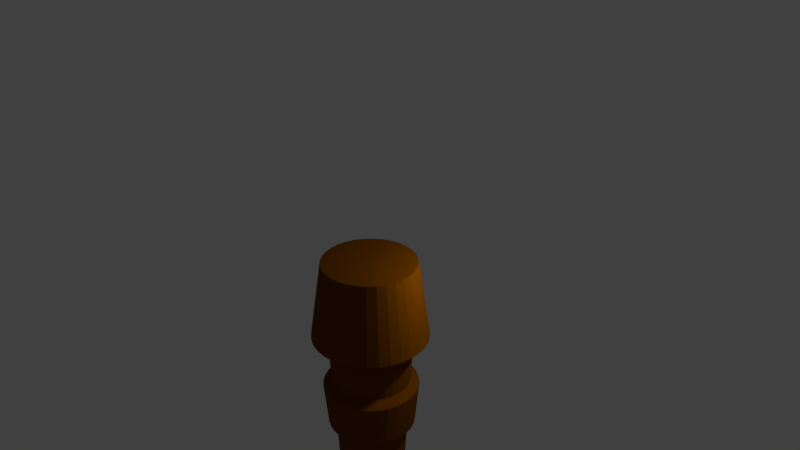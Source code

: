 # Source: torch_1.blend  (saved by Blender 2.79.0; exported with 4.5.12 LTS)
import bpy
from mathutils import Matrix  # noqa: F401  (used for matrix-valued properties, if any)

bpy.ops.wm.read_factory_settings(use_empty=True)
scene = bpy.context.scene
scene.name = 'Scene'

# ---- collections
col_collection_1 = bpy.data.collections.new('Collection 1'); scene.collection.children.link(col_collection_1)

# ---- materials (node trees are filled in below, after node groups)
mat_material_001 = bpy.data.materials.new('Material.001')
mat_material_001.alpha_threshold = 0.0
mat_material_001.diffuse_color = (0.1626, 0.04772, 0.0, 1.0)
mat_material_001.roughness = 0.5

# ---- material node trees

# ---- world
world_world = bpy.data.worlds.new('World'); scene.world = world_world
world_world.color = (0.05088, 0.05088, 0.05088)
world_world.use_sun_shadow = False
world_world.sun_shadow_jitter_overblur = 0.0
world_world.cycles.sampling_method = 'MANUAL'

# ---- cameras
cam_camera = bpy.data.cameras.new('Camera')
cam_camera.clip_end = 100.0
cam_camera.lens = 35.0
cam_camera.sensor_width = 32.0
cam_camera.sensor_height = 18.0
cam_camera.ortho_scale = 7.314
cam_camera.dof.focus_distance = 0.0

# ---- lights
light_lamp = bpy.data.lights.new('Lamp', 'POINT')
light_lamp.transmission_factor = 0.0
light_lamp.cutoff_distance = 30.0
light_lamp.energy = 100.0
light_lamp.shadow_buffer_clip_start = 1.001
light_lamp.shadow_soft_size = 0.1
light_lamp.shadow_maximum_resolution = 0.006
light_lamp.use_absolute_resolution = True

# ---- meshes
me_cylinder = bpy.data.meshes.new('Cylinder')
me_cylinder.from_pydata([(6.647e-08, 0.4013, -1.0), (0.0, 1.0, 9.31), (0.07829, 0.3936, -1.0), (0.1951, 0.9808, 9.31), (0.1536, 0.3707, -1.0), (0.3827, 0.9239, 9.31), (0.2229, 0.3337, -1.0), (0.5556, 0.8315, 9.31), (0.2838, 0.2838, -1.0), (0.7071, 0.7071, 9.31), (0.3337, 0.2229, -1.0), (0.8315, 0.5556, 9.31), (0.3707, 0.1536, -1.0), (0.9239, 0.3827, 9.31), (0.3936, 0.07829, -1.0), (0.9808, 0.1951, 9.31), (0.4013, 2.071e-07, -1.0), (1.0, 7.55e-08, 9.31), (0.3936, -0.07829, -1.0), (0.9808, -0.1951, 9.31), (0.3707, -0.1536, -1.0), (0.9239, -0.3827, 9.31), (0.3337, -0.2229, -1.0), (0.8315, -0.5556, 9.31), (0.2838, -0.2838, -1.0), (0.7071, -0.7071, 9.31), (0.2229, -0.3337, -1.0), (0.5556, -0.8315, 9.31), (0.1536, -0.3707, -1.0), (0.3827, -0.9239, 9.31), (0.07829, -0.3936, -1.0), (0.1951, -0.9808, 9.31), (-6.429e-08, -0.4013, -1.0), (-3.258e-07, -1.0, 9.31), (-0.07829, -0.3936, -1.0), (-0.1951, -0.9808, 9.31), (-0.1536, -0.3707, -1.0), (-0.3827, -0.9239, 9.31), (-0.2229, -0.3337, -1.0), (-0.5556, -0.8315, 9.31), (-0.2838, -0.2838, -1.0), (-0.7071, -0.7071, 9.31), (-0.3337, -0.2229, -1.0), (-0.8315, -0.5556, 9.31), (-0.3707, -0.1536, -1.0), (-0.9239, -0.3827, 9.31), (-0.3936, -0.07829, -1.0), (-0.9808, -0.1951, 9.31), (-0.4013, 5.643e-07, -1.0), (-1.0, 9.656e-07, 9.31), (-0.3936, 0.07829, -1.0), (-0.9808, 0.1951, 9.31), (-0.3707, 0.1536, -1.0), (-0.9239, 0.3827, 9.31), (-0.3337, 0.2229, -1.0), (-0.8315, 0.5556, 9.31), (-0.2838, 0.2838, -1.0), (-0.7071, 0.7071, 9.31), (-0.2229, 0.3337, -1.0), (-0.5556, 0.8315, 9.31), (-0.1536, 0.3707, -1.0), (-0.3827, 0.9239, 9.31), (-0.07829, 0.3936, -1.0), (-0.1951, 0.9808, 9.31), (0.1951, 0.9808, 9.31), (0.0, 1.0, 9.31), (0.3827, 0.9239, 9.31), (0.5556, 0.8315, 9.31), (0.7071, 0.7071, 9.31), (0.8315, 0.5556, 9.31), (0.9239, 0.3827, 9.31), (0.9808, 0.1951, 9.31), (1.0, 7.55e-08, 9.31), (0.9808, -0.1951, 9.31), (0.9239, -0.3827, 9.31), (0.8315, -0.5556, 9.31), (0.7071, -0.7071, 9.31), (0.5556, -0.8315, 9.31), (0.3827, -0.9239, 9.31), (0.1951, -0.9808, 9.31), (-3.258e-07, -1.0, 9.31), (-0.1951, -0.9808, 9.31), (-0.3827, -0.9239, 9.31), (-0.5556, -0.8315, 9.31), (-0.7071, -0.7071, 9.31), (-0.8315, -0.5556, 9.31), (-0.9239, -0.3827, 9.31), (-0.9808, -0.1951, 9.31), (-1.0, 9.656e-07, 9.31), (-0.9808, 0.1951, 9.31), (-0.9239, 0.3827, 9.31), (-0.8315, 0.5556, 9.31), (-0.7071, 0.7071, 9.31), (-0.5556, 0.8315, 9.31), (-0.3827, 0.9239, 9.31), (-0.1951, 0.9808, 9.31), (0.2678, 1.346, 9.403), (-7.499e-08, 1.373, 9.403), (0.5253, 1.268, 9.403), (0.7626, 1.141, 9.403), (0.9706, 0.9706, 9.403), (1.141, 0.7626, 9.403), (1.268, 0.5253, 9.403), (1.346, 0.2678, 9.403), (1.373, -2.572e-09, 9.403), (1.346, -0.2678, 9.403), (1.268, -0.5253, 9.403), (1.141, -0.7626, 9.403), (0.9706, -0.9706, 9.403), (0.7626, -1.141, 9.403), (0.5253, -1.268, 9.403), (0.2678, -1.346, 9.403), (-5.223e-07, -1.373, 9.403), (-0.2678, -1.346, 9.403), (-0.5253, -1.268, 9.403), (-0.7626, -1.141, 9.403), (-0.9706, -0.9706, 9.403), (-1.141, -0.7626, 9.403), (-1.268, -0.5253, 9.403), (-1.346, -0.2678, 9.403), (-1.373, 1.219e-06, 9.403), (-1.346, 0.2678, 9.403), (-1.268, 0.5253, 9.403), (-1.141, 0.7626, 9.403), (-0.9706, 0.9706, 9.403), (-0.7626, 1.141, 9.403), (-0.5253, 1.268, 9.403), (-0.2678, 1.346, 9.403), (0.2146, 1.079, 11.28), (-5.172e-07, 1.1, 11.28), (0.4209, 1.016, 11.28), (0.611, 0.9145, 11.28), (0.7777, 0.7777, 11.28), (0.9145, 0.611, 11.28), (1.016, 0.4209, 11.28), (1.079, 0.2146, 11.28), (1.1, 5.947e-08, 11.28), (1.079, -0.2146, 11.28), (1.016, -0.4209, 11.28), (0.9145, -0.611, 11.28), (0.7777, -0.7777, 11.28), (0.611, -0.9145, 11.28), (0.4209, -1.016, 11.28), (0.2146, -1.079, 11.28), (-8.756e-07, -1.1, 11.28), (-0.2146, -1.079, 11.28), (-0.4209, -1.016, 11.28), (-0.611, -0.9145, 11.28), (-0.7777, -0.7777, 11.28), (-0.9145, -0.611, 11.28), (-1.016, -0.4209, 11.28), (-1.079, -0.2146, 11.28), (-1.1, 1.038e-06, 11.28), (-1.079, 0.2146, 11.28), (-1.016, 0.4209, 11.28), (-0.9145, 0.611, 11.28), (-0.7777, 0.7777, 11.28), (-0.611, 0.9145, 11.28), (-0.4209, 1.016, 11.28), (-0.2146, 1.079, 11.28), (7.162e-09, 0.9355, 8.199), (0.1825, 0.9175, 8.199), (0.358, 0.8643, 8.199), (0.5197, 0.7778, 8.199), (0.6615, 0.6615, 8.199), (0.7778, 0.5197, 8.199), (0.8643, 0.358, 8.199), (0.9175, 0.1825, 8.199), (0.9355, 8.968e-08, 8.199), (0.9175, -0.1825, 8.199), (0.8643, -0.358, 8.199), (0.7778, -0.5197, 8.199), (0.6615, -0.6615, 8.199), (0.5197, -0.7778, 8.199), (0.358, -0.8643, 8.199), (0.1825, -0.9175, 8.199), (-2.977e-07, -0.9355, 8.199), (-0.1825, -0.9175, 8.199), (-0.358, -0.8643, 8.199), (-0.5197, -0.7778, 8.199), (-0.6615, -0.6615, 8.199), (-0.7778, -0.5197, 8.199), (-0.8643, -0.358, 8.199), (-0.9175, -0.1825, 8.199), (-0.9355, 9.224e-07, 8.199), (-0.9175, 0.1825, 8.199), (-0.8643, 0.358, 8.199), (-0.7778, 0.5197, 8.199), (-0.6615, 0.6615, 8.199), (-0.5197, 0.7778, 8.199), (-0.358, 0.8643, 8.199), (-0.1825, 0.9175, 8.199), (0.1669, 0.8392, 6.825), (0.3275, 0.7905, 6.825), (0.4754, 0.7115, 6.825), (0.6051, 0.6051, 6.825), (0.7115, 0.4754, 6.825), (0.7905, 0.3275, 6.825), (0.8392, 0.1669, 6.825), (0.8557, 1.072e-07, 6.825), (0.8392, -0.1669, 6.825), (0.7905, -0.3275, 6.825), (0.7115, -0.4754, 6.825), (0.6051, -0.6051, 6.825), (0.4754, -0.7115, 6.825), (0.3275, -0.7905, 6.825), (0.1669, -0.8392, 6.825), (-2.628e-07, -0.8557, 6.825), (-0.1669, -0.8392, 6.825), (-0.3275, -0.7905, 6.825), (-0.4754, -0.7115, 6.825), (-0.6051, -0.6051, 6.825), (-0.7115, -0.4754, 6.825), (-0.7905, -0.3275, 6.825), (-0.8392, -0.1669, 6.825), (-0.8557, 8.689e-07, 6.825), (-0.8392, 0.1669, 6.825), (-0.7905, 0.3275, 6.825), (-0.7115, 0.4754, 6.825), (-0.6051, 0.6051, 6.825), (-0.4754, 0.7115, 6.825), (-0.3275, 0.7905, 6.825), (-0.1669, 0.8392, 6.825), (1.602e-08, 0.8557, 6.825), (1.602e-08, 0.8557, 6.825), (7.162e-09, 0.9355, 8.199), (-0.1825, 0.9175, 8.199), (-0.358, 0.8643, 8.199), (-0.5197, 0.7778, 8.199), (-0.6615, 0.6615, 8.199), (-0.7778, 0.5197, 8.199), (-0.8643, 0.358, 8.199), (-0.9175, 0.1825, 8.199), (-0.9355, 9.224e-07, 8.199), (-0.9175, -0.1825, 8.199), (-0.8643, -0.358, 8.199), (-0.7778, -0.5197, 8.199), (-0.6615, -0.6615, 8.199), (-0.5197, -0.7778, 8.199), (-0.358, -0.8643, 8.199), (-0.1825, -0.9175, 8.199), (-2.977e-07, -0.9355, 8.199), (0.1825, -0.9175, 8.199), (0.358, -0.8643, 8.199), (0.5197, -0.7778, 8.199), (0.6615, -0.6615, 8.199), (0.7778, -0.5197, 8.199), (0.8643, -0.358, 8.199), (0.9175, -0.1825, 8.199), (0.9355, 8.968e-08, 8.199), (0.9175, 0.1825, 8.199), (0.8643, 0.358, 8.199), (0.7778, 0.5197, 8.199), (0.6615, 0.6615, 8.199), (0.5197, 0.7778, 8.199), (0.358, 0.8643, 8.199), (0.1825, 0.9175, 8.199), (0.1669, 0.8392, 6.825), (0.3275, 0.7905, 6.825), (0.4754, 0.7115, 6.825), (0.6051, 0.6051, 6.825), (0.7115, 0.4754, 6.825), (0.7905, 0.3275, 6.825), (0.8392, 0.1669, 6.825), (0.8557, 1.072e-07, 6.825), (0.8392, -0.1669, 6.825), (0.7905, -0.3275, 6.825), (0.7115, -0.4754, 6.825), (0.6051, -0.6051, 6.825), (0.4754, -0.7115, 6.825), (0.3275, -0.7905, 6.825), (0.1669, -0.8392, 6.825), (-2.628e-07, -0.8557, 6.825), (-0.1669, -0.8392, 6.825), (-0.3275, -0.7905, 6.825), (-0.4754, -0.7115, 6.825), (-0.6051, -0.6051, 6.825), (-0.7115, -0.4754, 6.825), (-0.7905, -0.3275, 6.825), (-0.8392, -0.1669, 6.825), (-0.8557, 8.689e-07, 6.825), (-0.8392, 0.1669, 6.825), (-0.7905, 0.3275, 6.825), (-0.7115, 0.4754, 6.825), (-0.6051, 0.6051, 6.825), (-0.4754, 0.7115, 6.825), (-0.3275, 0.7905, 6.825), (-0.1669, 0.8392, 6.825), (6.099e-09, 1.043, 7.016), (-4.698e-09, 1.14, 8.058), (-0.2224, 1.118, 8.058), (-0.4362, 1.053, 8.058), (-0.6332, 0.9477, 8.058), (-0.806, 0.806, 8.058), (-0.9477, 0.6332, 8.058), (-1.053, 0.4362, 8.058), (-1.118, 0.2224, 8.058), (-1.14, 1.053e-06, 8.058), (-1.118, -0.2224, 8.058), (-1.053, -0.4362, 8.058), (-0.9477, -0.6332, 8.058), (-0.806, -0.806, 8.058), (-0.6332, -0.9477, 8.058), (-0.4362, -1.053, 8.058), (-0.2224, -1.118, 8.058), (-3.761e-07, -1.14, 8.058), (0.2224, -1.118, 8.058), (0.4362, -1.053, 8.058), (0.6332, -0.9477, 8.058), (0.806, -0.806, 8.058), (0.9477, -0.6332, 8.058), (1.053, -0.4362, 8.058), (1.118, -0.2224, 8.058), (1.14, 3.848e-08, 8.058), (1.118, 0.2224, 8.058), (1.053, 0.4362, 8.058), (0.9477, 0.6332, 8.058), (0.806, 0.806, 8.058), (0.6332, 0.9477, 8.058), (0.4362, 1.053, 8.058), (0.2224, 1.118, 8.058), (0.2034, 1.023, 7.016), (0.399, 0.9632, 7.016), (0.5792, 0.8668, 7.016), (0.7372, 0.7372, 7.016), (0.8668, 0.5792, 7.016), (0.9632, 0.399, 7.016), (1.023, 0.2034, 7.016), (1.043, 5.985e-08, 7.016), (1.023, -0.2034, 7.016), (0.9632, -0.399, 7.016), (0.8668, -0.5792, 7.016), (0.7372, -0.7372, 7.016), (0.5792, -0.8668, 7.016), (0.399, -0.9632, 7.016), (0.2034, -1.023, 7.016), (-3.336e-07, -1.043, 7.016), (-0.2034, -1.023, 7.016), (-0.399, -0.9632, 7.016), (-0.5792, -0.8668, 7.016), (-0.7372, -0.7372, 7.016), (-0.8668, -0.5792, 7.016), (-0.9632, -0.399, 7.016), (-1.023, -0.2034, 7.016), (-1.043, 9.878e-07, 7.016), (-1.023, 0.2034, 7.016), (-0.9632, 0.399, 7.016), (-0.8668, 0.5792, 7.016), (-0.7372, 0.7372, 7.016), (-0.5792, 0.8668, 7.016), (-0.399, 0.9632, 7.016), (-0.2034, 1.023, 7.016)], [], [(160, 1, 3, 161), (161, 3, 5, 162), (162, 5, 7, 163), (163, 7, 9, 164), (164, 9, 11, 165), (165, 11, 13, 166), (166, 13, 15, 167), (167, 15, 17, 168), (168, 17, 19, 169), (169, 19, 21, 170), (170, 21, 23, 171), (171, 23, 25, 172), (172, 25, 27, 173), (173, 27, 29, 174), (174, 29, 31, 175), (175, 31, 33, 176), (176, 33, 35, 177), (177, 35, 37, 178), (178, 37, 39, 179), (179, 39, 41, 180), (180, 41, 43, 181), (181, 43, 45, 182), (182, 45, 47, 183), (183, 47, 49, 184), (184, 49, 51, 185), (185, 51, 53, 186), (186, 53, 55, 187), (187, 55, 57, 188), (188, 57, 59, 189), (189, 59, 61, 190), (27, 25, 76, 77), (190, 61, 63, 191), (191, 63, 1, 160), (0, 2, 4, 6, 8, 10, 12, 14, 16, 18, 20, 22, 24, 26, 28, 30, 32, 34, 36, 38, 40, 42, 44, 46, 48, 50, 52, 54, 56, 58, 60, 62), (91, 90, 122, 123), (45, 43, 85, 86), (63, 61, 94, 95), (19, 17, 72, 73), (37, 35, 81, 82), (55, 53, 90, 91), (11, 9, 68, 69), (29, 27, 77, 78), (47, 45, 86, 87), (3, 1, 65, 64), (1, 63, 95, 65), (21, 19, 73, 74), (39, 37, 82, 83), (57, 55, 91, 92), (13, 11, 69, 70), (31, 29, 78, 79), (49, 47, 87, 88), (5, 3, 64, 66), (23, 21, 74, 75), (41, 39, 83, 84), (59, 57, 92, 93), (15, 13, 70, 71), (33, 31, 79, 80), (51, 49, 88, 89), (7, 5, 66, 67), (25, 23, 75, 76), (43, 41, 84, 85), (61, 59, 93, 94), (17, 15, 71, 72), (35, 33, 80, 81), (53, 51, 89, 90), (9, 7, 67, 68), (99, 98, 130, 131), (78, 77, 109, 110), (64, 65, 97, 96), (92, 91, 123, 124), (79, 78, 110, 111), (66, 64, 96, 98), (93, 92, 124, 125), (80, 79, 111, 112), (67, 66, 98, 99), (94, 93, 125, 126), (81, 80, 112, 113), (68, 67, 99, 100), (95, 94, 126, 127), (82, 81, 113, 114), (69, 68, 100, 101), (65, 95, 127, 97), (83, 82, 114, 115), (70, 69, 101, 102), (84, 83, 115, 116), (71, 70, 102, 103), (85, 84, 116, 117), (72, 71, 103, 104), (86, 85, 117, 118), (73, 72, 104, 105), (87, 86, 118, 119), (74, 73, 105, 106), (88, 87, 119, 120), (75, 74, 106, 107), (89, 88, 120, 121), (76, 75, 107, 108), (90, 89, 121, 122), (77, 76, 108, 109), (128, 129, 159, 158, 157, 156, 155, 154, 153, 152, 151, 150, 149, 148, 147, 146, 145, 144, 143, 142, 141, 140, 139, 138, 137, 136, 135, 134, 133, 132, 131, 130), (126, 125, 157, 158), (113, 112, 144, 145), (100, 99, 131, 132), (127, 126, 158, 159), (114, 113, 145, 146), (101, 100, 132, 133), (97, 127, 159, 129), (115, 114, 146, 147), (102, 101, 133, 134), (116, 115, 147, 148), (103, 102, 134, 135), (117, 116, 148, 149), (104, 103, 135, 136), (118, 117, 149, 150), (105, 104, 136, 137), (119, 118, 150, 151), (106, 105, 137, 138), (120, 119, 151, 152), (107, 106, 138, 139), (121, 120, 152, 153), (108, 107, 139, 140), (122, 121, 153, 154), (109, 108, 140, 141), (123, 122, 154, 155), (110, 109, 141, 142), (96, 97, 129, 128), (124, 123, 155, 156), (111, 110, 142, 143), (98, 96, 128, 130), (125, 124, 156, 157), (112, 111, 143, 144), (209, 208, 273, 274), (189, 190, 227, 228), (163, 164, 253, 254), (208, 207, 272, 273), (190, 191, 226, 227), (164, 165, 252, 253), (207, 206, 271, 272), (191, 160, 225, 226), (165, 166, 251, 252), (206, 205, 270, 271), (166, 167, 250, 251), (205, 204, 269, 270), (167, 168, 249, 250), (204, 203, 268, 269), (168, 169, 248, 249), (203, 202, 267, 268), (169, 170, 247, 248), (202, 201, 266, 267), (170, 171, 246, 247), (201, 200, 265, 266), (171, 172, 245, 246), (200, 199, 264, 265), (172, 173, 244, 245), (199, 198, 263, 264), (173, 174, 243, 244), (198, 197, 262, 263), (174, 175, 242, 243), (197, 196, 261, 262), (223, 222, 287, 224), (175, 176, 241, 242), (196, 195, 260, 261), (222, 221, 286, 287), (0, 223, 192, 2), (2, 192, 193, 4), (4, 193, 194, 6), (6, 194, 195, 8), (8, 195, 196, 10), (10, 196, 197, 12), (12, 197, 198, 14), (14, 198, 199, 16), (16, 199, 200, 18), (18, 200, 201, 20), (20, 201, 202, 22), (22, 202, 203, 24), (24, 203, 204, 26), (26, 204, 205, 28), (28, 205, 206, 30), (30, 206, 207, 32), (32, 207, 208, 34), (34, 208, 209, 36), (36, 209, 210, 38), (38, 210, 211, 40), (40, 211, 212, 42), (42, 212, 213, 44), (44, 213, 214, 46), (46, 214, 215, 48), (48, 215, 216, 50), (50, 216, 217, 52), (52, 217, 218, 54), (54, 218, 219, 56), (56, 219, 220, 58), (58, 220, 221, 60), (60, 221, 222, 62), (62, 222, 223, 0), (282, 281, 345, 346), (235, 234, 298, 299), (281, 280, 344, 345), (234, 233, 297, 298), (280, 279, 343, 344), (233, 232, 296, 297), (279, 278, 342, 343), (232, 231, 295, 296), (278, 277, 341, 342), (231, 230, 294, 295), (225, 256, 320, 289), (277, 276, 340, 341), (230, 229, 293, 294), (256, 255, 319, 320), (276, 275, 339, 340), (229, 228, 292, 293), (255, 254, 318, 319), (275, 274, 338, 339), (228, 227, 291, 292), (254, 253, 317, 318), (274, 273, 337, 338), (227, 226, 290, 291), (253, 252, 316, 317), (273, 272, 336, 337), (226, 225, 289, 290), (252, 251, 315, 316), (272, 271, 335, 336), (251, 250, 314, 315), (271, 270, 334, 335), (250, 249, 313, 314), (270, 269, 333, 334), (249, 248, 312, 313), (162, 163, 254, 255), (188, 189, 228, 229), (210, 209, 274, 275), (161, 162, 255, 256), (187, 188, 229, 230), (211, 210, 275, 276), (160, 161, 256, 225), (186, 187, 230, 231), (212, 211, 276, 277), (185, 186, 231, 232), (213, 212, 277, 278), (184, 185, 232, 233), (214, 213, 278, 279), (183, 184, 233, 234), (215, 214, 279, 280), (182, 183, 234, 235), (216, 215, 280, 281), (181, 182, 235, 236), (217, 216, 281, 282), (180, 181, 236, 237), (218, 217, 282, 283), (192, 223, 224, 257), (179, 180, 237, 238), (219, 218, 283, 284), (193, 192, 257, 258), (178, 179, 238, 239), (220, 219, 284, 285), (194, 193, 258, 259), (177, 178, 239, 240), (221, 220, 285, 286), (195, 194, 259, 260), (176, 177, 240, 241), (351, 290, 289, 288), (350, 291, 290, 351), (349, 292, 291, 350), (348, 293, 292, 349), (347, 294, 293, 348), (346, 295, 294, 347), (345, 296, 295, 346), (344, 297, 296, 345), (343, 298, 297, 344), (342, 299, 298, 343), (341, 300, 299, 342), (340, 301, 300, 341), (339, 302, 301, 340), (338, 303, 302, 339), (337, 304, 303, 338), (336, 305, 304, 337), (335, 306, 305, 336), (334, 307, 306, 335), (333, 308, 307, 334), (332, 309, 308, 333), (331, 310, 309, 332), (330, 311, 310, 331), (329, 312, 311, 330), (328, 313, 312, 329), (327, 314, 313, 328), (326, 315, 314, 327), (325, 316, 315, 326), (324, 317, 316, 325), (323, 318, 317, 324), (322, 319, 318, 323), (321, 320, 319, 322), (288, 289, 320, 321), (236, 235, 299, 300), (283, 282, 346, 347), (257, 224, 288, 321), (237, 236, 300, 301), (284, 283, 347, 348), (258, 257, 321, 322), (238, 237, 301, 302), (285, 284, 348, 349), (259, 258, 322, 323), (239, 238, 302, 303), (286, 285, 349, 350), (260, 259, 323, 324), (240, 239, 303, 304), (287, 286, 350, 351), (261, 260, 324, 325), (241, 240, 304, 305), (224, 287, 351, 288), (262, 261, 325, 326), (242, 241, 305, 306), (263, 262, 326, 327), (243, 242, 306, 307), (264, 263, 327, 328), (244, 243, 307, 308), (265, 264, 328, 329), (245, 244, 308, 309), (266, 265, 329, 330), (246, 245, 309, 310), (267, 266, 330, 331), (247, 246, 310, 311), (268, 267, 331, 332), (248, 247, 311, 312), (269, 268, 332, 333)])
_uv = me_cylinder.uv_layers.new(name='UVMap')
_uv.uv.foreach_set('vector', [0.5, 0.2062, 0.9998, 0.2062, 0.9998, 0.1873, 0.5, 0.193, 0.5, 0.193, 0.9998, 0.1873, 0.9998, 0.1691, 0.5, 0.1802, 0.5, 0.1802, 0.9998, 0.1691, 0.9998, 0.1523, 0.5, 0.1685, 0.5, 0.1685, 0.9998, 0.1523, 0.9998, 0.1377, 0.5, 0.1582, 0.5, 0.1582, 0.9998, 0.1377, 0.9998, 0.1523, 0.5, 0.1685, 0.5, 0.1685, 0.9998, 0.1523, 0.9998, 0.1691, 0.5, 0.1802, 0.5, 0.1802, 0.9998, 0.1691, 0.9998, 0.1873, 0.5, 0.193, 0.5, 0.193, 0.9998, 0.1873, 0.9998, 0.2062, 0.5, 0.2062, 0.5, 0.2062, 0.9998, 0.2062, 0.9998, 0.2251, 0.5, 0.2195, 0.5, 0.2195, 0.9998, 0.2251, 0.9998, 0.2433, 0.5, 0.2322, 0.5, 0.2322, 0.9998, 0.2433, 0.9998, 0.2601, 0.5, 0.244, 0.5, 0.244, 0.9998, 0.2601, 0.9998, 0.2748, 0.5, 0.2542, 0.5, 0.0207, 0.9998, 0.0001801, 0.9998, 0.01487, 0.5, 0.031, 0.5, 0.031, 0.9998, 0.01487, 0.9998, 0.03163, 0.5, 0.04274, 0.5, 0.04274, 0.9998, 0.03163, 0.9998, 0.04982, 0.5, 0.05548, 0.5, 0.05548, 0.9998, 0.04982, 0.9998, 0.06874, 0.5, 0.06874, 0.5, 0.06874, 0.9998, 0.06874, 0.9998, 0.08765, 0.5, 0.08199, 0.5, 0.08199, 0.9998, 0.08765, 0.9998, 0.1058, 0.5, 0.09473, 0.5, 0.09473, 0.9998, 0.1058, 0.9998, 0.1226, 0.5, 0.1065, 0.5, 0.1065, 0.9998, 0.1226, 0.9998, 0.1373, 0.5, 0.1168, 0.5, 0.1168, 0.9998, 0.1373, 0.9998, 0.1226, 0.5, 0.1065, 0.5, 0.1065, 0.9998, 0.1226, 0.9998, 0.1058, 0.5, 0.09473, 0.5, 0.09473, 0.9998, 0.1058, 0.9998, 0.08765, 0.5, 0.08199, 0.5, 0.08199, 0.9998, 0.08765, 0.9998, 0.06874, 0.5, 0.06874, 0.5, 0.06874, 0.9998, 0.06874, 0.9998, 0.04982, 0.5, 0.05548, 0.5, 0.05548, 0.9998, 0.04982, 0.9998, 0.03163, 0.5, 0.04274, 0.5, 0.04274, 0.9998, 0.03163, 0.9998, 0.01487, 0.5, 0.031, 0.5, 0.031, 0.9998, 0.01487, 0.9998, 0.00018, 0.5, 0.0207, 0.5, 0.2542, 0.9998, 0.2748, 0.9998, 0.2601, 0.5, 0.244, 0.5, 0.244, 0.9998, 0.2601, 0.9998, 0.2433, 0.5, 0.2322, 0.1128, 0.5004, 0.09411, 0.5041, 0.09411, 0.5041, 0.1128, 0.5004, 0.5, 0.2322, 0.9998, 0.2433, 0.9998, 0.2251, 0.5, 0.2195, 0.5, 0.2195, 0.9998, 0.2251, 0.9998, 0.2062, 0.5, 0.2062, 0.3483, 0.5448, 0.3512, 0.5377, 0.3527, 0.5303, 0.3527, 0.5226, 0.3512, 0.5152, 0.3483, 0.5081, 0.3441, 0.5018, 0.3387, 0.4964, 0.3323, 0.4921, 0.3253, 0.4892, 0.3178, 0.4877, 0.3102, 0.4877, 0.3027, 0.4892, 0.2957, 0.4921, 0.2893, 0.4964, 0.2839, 0.5018, 0.2797, 0.5081, 0.2768, 0.5152, 0.2753, 0.5226, 0.2753, 0.5303, 0.2768, 0.5377, 0.2797, 0.5448, 0.2839, 0.5511, 0.2893, 0.5565, 0.2957, 0.5608, 0.3027, 0.5637, 0.3102, 0.5652, 0.3178, 0.5652, 0.3253, 0.5637, 0.3323, 0.5608, 0.3387, 0.5565, 0.3441, 0.5511, 0.09411, 0.3111, 0.1128, 0.3148, 0.1232, 0.2802, 0.09765, 0.2751, 0.1701, 0.3619, 0.1774, 0.3794, 0.1774, 0.3794, 0.1701, 0.3619, 0.0231, 0.3326, 0.03891, 0.3221, 0.03891, 0.3221, 0.0231, 0.3326, 0.03891, 0.4931, 0.0231, 0.4825, 0.0231, 0.4825, 0.03891, 0.4931, 0.1774, 0.4357, 0.1701, 0.4533, 0.1701, 0.4533, 0.1774, 0.4357, 0.09411, 0.3111, 0.1128, 0.3148, 0.1128, 0.3148, 0.09411, 0.3111, 0.2352, 0.544, 0.239, 0.5627, 0.239, 0.5627, 0.2352, 0.544, 0.1303, 0.4931, 0.1128, 0.5004, 0.1128, 0.5004, 0.1303, 0.4931, 0.1596, 0.3461, 0.1701, 0.3619, 0.1701, 0.3619, 0.1596, 0.3461, 0.228, 0.6179, 0.2174, 0.6337, 0.2174, 0.6337, 0.228, 0.6179, 0.3894, 0.4913, 0.3894, 0.5103, 0.3894, 0.5103, 0.3894, 0.4913, 0.05647, 0.5004, 0.03891, 0.4931, 0.03891, 0.4931, 0.05647, 0.5004, 0.1811, 0.4171, 0.1774, 0.4357, 0.1774, 0.4357, 0.1811, 0.4171, 0.07511, 0.3111, 0.09411, 0.3111, 0.09411, 0.3111, 0.07511, 0.3111, 0.228, 0.5265, 0.2352, 0.544, 0.2352, 0.544, 0.228, 0.5265, 0.1461, 0.4825, 0.1303, 0.4931, 0.1303, 0.4931, 0.1461, 0.4825, 0.1461, 0.3326, 0.1596, 0.3461, 0.1596, 0.3461, 0.1461, 0.3326, 0.2352, 0.6003, 0.228, 0.6179, 0.228, 0.6179, 0.2352, 0.6003, 0.07511, 0.5041, 0.05647, 0.5004, 0.05647, 0.5004, 0.07511, 0.5041, 0.1811, 0.3981, 0.1811, 0.4171, 0.1811, 0.4171, 0.1811, 0.3981, 0.05647, 0.3148, 0.07511, 0.3111, 0.07511, 0.3111, 0.05647, 0.3148, 0.2174, 0.5107, 0.228, 0.5265, 0.228, 0.5265, 0.2174, 0.5107, 0.1596, 0.4691, 0.1461, 0.4825, 0.1461, 0.4825, 0.1596, 0.4691, 0.1303, 0.3221, 0.1461, 0.3326, 0.1461, 0.3326, 0.1303, 0.3221, 0.239, 0.5817, 0.2352, 0.6003, 0.2352, 0.6003, 0.239, 0.5817, 0.09411, 0.5041, 0.07511, 0.5041, 0.07511, 0.5041, 0.09411, 0.5041, 0.1774, 0.3794, 0.1811, 0.3981, 0.1811, 0.3981, 0.1774, 0.3794, 0.03891, 0.3221, 0.05647, 0.3148, 0.05647, 0.3148, 0.03891, 0.3221, 0.3531, 0.4913, 0.3531, 0.5103, 0.3531, 0.5103, 0.3531, 0.4913, 0.1701, 0.4533, 0.1596, 0.4691, 0.1596, 0.4691, 0.1701, 0.4533, 0.1128, 0.3148, 0.1303, 0.3221, 0.1303, 0.3221, 0.1128, 0.3148, 0.239, 0.5627, 0.239, 0.5817, 0.239, 0.5817, 0.239, 0.5627, 0.6124, 0.6318, 0.6124, 0.6087, 0.43, 0.5986, 0.43, 0.6171, 0.1303, 0.4931, 0.1128, 0.5004, 0.1232, 0.5349, 0.1473, 0.5249, 0.228, 0.6179, 0.2174, 0.6337, 0.2453, 0.6566, 0.2598, 0.6349, 0.07511, 0.3111, 0.09411, 0.3111, 0.09765, 0.2751, 0.07156, 0.2751, 0.1461, 0.4825, 0.1303, 0.4931, 0.1473, 0.5249, 0.169, 0.5105, 0.2352, 0.6003, 0.228, 0.6179, 0.2598, 0.6349, 0.2698, 0.6108, 0.05647, 0.3148, 0.07511, 0.3111, 0.07156, 0.2751, 0.04598, 0.2802, 0.1596, 0.4691, 0.1461, 0.4825, 0.169, 0.5105, 0.1875, 0.492, 0.239, 0.5817, 0.2352, 0.6003, 0.2698, 0.6108, 0.2749, 0.5852, 0.03891, 0.3221, 0.05647, 0.3148, 0.04598, 0.2802, 0.02187, 0.2902, 0.1701, 0.4533, 0.1596, 0.4691, 0.1875, 0.492, 0.202, 0.4703, 0.239, 0.5627, 0.239, 0.5817, 0.2749, 0.5852, 0.2749, 0.5591, 0.0231, 0.3326, 0.03891, 0.3221, 0.02187, 0.2902, 0.00018, 0.3047, 0.1774, 0.4357, 0.1701, 0.4533, 0.202, 0.4703, 0.212, 0.4462, 0.2352, 0.544, 0.239, 0.5627, 0.2749, 0.5591, 0.2698, 0.5335, 0.3894, 0.4913, 0.3894, 0.5103, 0.4254, 0.5138, 0.4254, 0.4877, 0.1811, 0.4171, 0.1774, 0.4357, 0.212, 0.4462, 0.2171, 0.4206, 0.228, 0.5265, 0.2352, 0.544, 0.2698, 0.5335, 0.2598, 0.5094, 0.1811, 0.3981, 0.1811, 0.4171, 0.2171, 0.4206, 0.2171, 0.3945, 0.2174, 0.5107, 0.228, 0.5265, 0.2598, 0.5094, 0.2453, 0.4877, 0.1774, 0.3794, 0.1811, 0.3981, 0.2171, 0.3945, 0.212, 0.3689, 0.3531, 0.4913, 0.3531, 0.5103, 0.389, 0.5138, 0.389, 0.4877, 0.1701, 0.3619, 0.1774, 0.3794, 0.212, 0.3689, 0.202, 0.3448, 0.03891, 0.4931, 0.0231, 0.4825, 0.00018, 0.5105, 0.02187, 0.5249, 0.1596, 0.3461, 0.1701, 0.3619, 0.202, 0.3448, 0.1875, 0.3231, 0.05647, 0.5004, 0.03891, 0.4931, 0.02187, 0.5249, 0.04598, 0.5349, 0.1461, 0.3326, 0.1596, 0.3461, 0.1875, 0.3231, 0.169, 0.3047, 0.07511, 0.5041, 0.05647, 0.5004, 0.04598, 0.5349, 0.07156, 0.54, 0.1303, 0.3221, 0.1461, 0.3326, 0.169, 0.3047, 0.1473, 0.2902, 0.09411, 0.5041, 0.07511, 0.5041, 0.07156, 0.54, 0.09765, 0.54, 0.1128, 0.3148, 0.1303, 0.3221, 0.1473, 0.2902, 0.1232, 0.2802, 0.1128, 0.5004, 0.09411, 0.5041, 0.09765, 0.54, 0.1232, 0.5349, 0.2295, 0.331, 0.2411, 0.3136, 0.2559, 0.2988, 0.2733, 0.2872, 0.2926, 0.2792, 0.3131, 0.2751, 0.334, 0.2751, 0.3545, 0.2792, 0.3738, 0.2872, 0.3912, 0.2988, 0.406, 0.3136, 0.4176, 0.331, 0.4256, 0.3503, 0.4297, 0.3708, 0.4297, 0.3917, 0.4256, 0.4122, 0.4176, 0.4315, 0.406, 0.4489, 0.3912, 0.4637, 0.3738, 0.4753, 0.3545, 0.4833, 0.334, 0.4874, 0.3131, 0.4874, 0.2926, 0.4833, 0.2733, 0.4753, 0.2559, 0.4637, 0.2411, 0.4489, 0.2295, 0.4315, 0.2215, 0.4122, 0.2174, 0.3917, 0.2174, 0.3708, 0.2215, 0.3503, 0.6124, 0.5069, 0.6124, 0.4839, 0.43, 0.4986, 0.43, 0.517, 0.6124, 0.3433, 0.6124, 0.3692, 0.43, 0.3692, 0.43, 0.3484, 0.6124, 0.6519, 0.6124, 0.6318, 0.43, 0.6171, 0.43, 0.6332, 0.6124, 0.5318, 0.6124, 0.5069, 0.43, 0.517, 0.43, 0.537, 0.6124, 0.3183, 0.6124, 0.3433, 0.43, 0.3484, 0.43, 0.3284, 0.6124, 0.6318, 0.6124, 0.6519, 0.43, 0.6332, 0.43, 0.6171, 0.6124, 0.5578, 0.6124, 0.5318, 0.43, 0.537, 0.43, 0.5578, 0.6124, 0.2953, 0.6124, 0.3183, 0.43, 0.3284, 0.43, 0.31, 0.6124, 0.6087, 0.6124, 0.6318, 0.43, 0.6171, 0.43, 0.5986, 0.6124, 0.2751, 0.6124, 0.2953, 0.43, 0.31, 0.43, 0.2938, 0.6124, 0.5838, 0.6124, 0.6087, 0.43, 0.5986, 0.43, 0.5786, 0.6124, 0.2953, 0.6124, 0.2751, 0.43, 0.2938, 0.43, 0.31, 0.6124, 0.5578, 0.6124, 0.5838, 0.43, 0.5786, 0.43, 0.5578, 0.6124, 0.3183, 0.6124, 0.2953, 0.43, 0.31, 0.43, 0.3284, 0.6124, 0.5318, 0.6124, 0.5578, 0.43, 0.5578, 0.43, 0.537, 0.6124, 0.3433, 0.6124, 0.3183, 0.43, 0.3284, 0.43, 0.3484, 0.6124, 0.5069, 0.6124, 0.5318, 0.43, 0.537, 0.43, 0.517, 0.6124, 0.3692, 0.6124, 0.3433, 0.43, 0.3484, 0.43, 0.3692, 0.6124, 0.4839, 0.6124, 0.5069, 0.43, 0.517, 0.43, 0.4986, 0.6124, 0.3952, 0.6124, 0.3692, 0.43, 0.3692, 0.43, 0.39, 0.6124, 0.4637, 0.6124, 0.4839, 0.43, 0.4986, 0.43, 0.4824, 0.6124, 0.4202, 0.6124, 0.3952, 0.43, 0.39, 0.43, 0.41, 0.6124, 0.4432, 0.6124, 0.4633, 0.43, 0.4446, 0.43, 0.4285, 0.6124, 0.4432, 0.6124, 0.4202, 0.43, 0.41, 0.43, 0.4285, 0.6124, 0.4202, 0.6124, 0.4432, 0.43, 0.4285, 0.43, 0.41, 0.6124, 0.5838, 0.6124, 0.5578, 0.43, 0.5578, 0.43, 0.5786, 0.6124, 0.4633, 0.6124, 0.4432, 0.43, 0.4285, 0.43, 0.4446, 0.6124, 0.3952, 0.6124, 0.4202, 0.43, 0.41, 0.43, 0.39, 0.6124, 0.6087, 0.6124, 0.5838, 0.43, 0.5786, 0.43, 0.5986, 0.6124, 0.4839, 0.6124, 0.4637, 0.43, 0.4824, 0.43, 0.4986, 0.6124, 0.3692, 0.6124, 0.3952, 0.43, 0.39, 0.43, 0.3692, 0.2501, 0.08918, 0.2501, 0.07916, 0.2501, 0.07916, 0.2501, 0.08918, 0.5, 0.244, 0.5, 0.2322, 0.5, 0.2322, 0.5, 0.244, 0.5, 0.1685, 0.5, 0.1582, 0.5, 0.1582, 0.5, 0.1685, 0.2501, 0.07916, 0.2501, 0.06874, 0.2501, 0.06874, 0.2501, 0.07916, 0.5, 0.2322, 0.5, 0.2195, 0.5, 0.2195, 0.5, 0.2322, 0.5, 0.1582, 0.5, 0.1685, 0.5, 0.1685, 0.5, 0.1582, 0.2501, 0.06874, 0.2501, 0.05832, 0.2501, 0.05832, 0.2501, 0.06874, 0.5, 0.2195, 0.5, 0.2062, 0.5, 0.2062, 0.5, 0.2195, 0.5, 0.1685, 0.5, 0.1802, 0.5, 0.1802, 0.5, 0.1685, 0.2501, 0.05832, 0.2501, 0.0483, 0.2501, 0.0483, 0.2501, 0.05832, 0.5, 0.1802, 0.5, 0.193, 0.5, 0.193, 0.5, 0.1802, 0.2501, 0.0483, 0.2501, 0.03906, 0.2501, 0.03906, 0.2501, 0.0483, 0.5, 0.193, 0.5, 0.2062, 0.5, 0.2062, 0.5, 0.193, 0.2501, 0.03906, 0.2501, 0.03096, 0.2501, 0.03096, 0.2501, 0.03906, 0.5, 0.2062, 0.5, 0.2195, 0.5, 0.2195, 0.5, 0.2062, 0.2501, 0.244, 0.2501, 0.2359, 0.2501, 0.2359, 0.2501, 0.244, 0.5, 0.2195, 0.5, 0.2322, 0.5, 0.2322, 0.5, 0.2195, 0.2501, 0.2359, 0.2501, 0.2267, 0.2501, 0.2267, 0.2501, 0.2359, 0.5, 0.2322, 0.5, 0.244, 0.5, 0.244, 0.5, 0.2322, 0.2501, 0.2267, 0.2501, 0.2166, 0.2501, 0.2166, 0.2501, 0.2267, 0.5, 0.244, 0.5, 0.2542, 0.5, 0.2542, 0.5, 0.244, 0.2501, 0.2166, 0.2501, 0.2062, 0.2501, 0.2062, 0.2501, 0.2166, 0.5, 0.0207, 0.5, 0.031, 0.5, 0.031, 0.5, 0.0207, 0.2501, 0.2062, 0.2501, 0.1958, 0.2501, 0.1958, 0.2501, 0.2062, 0.5, 0.031, 0.5, 0.04274, 0.5, 0.04274, 0.5, 0.031, 0.2501, 0.1958, 0.2501, 0.1858, 0.2501, 0.1858, 0.2501, 0.1958, 0.5, 0.04274, 0.5, 0.05548, 0.5, 0.05548, 0.5, 0.04274, 0.2501, 0.1858, 0.2501, 0.1765, 0.2501, 0.1765, 0.2501, 0.1858, 0.2501, 0.2062, 0.2501, 0.2166, 0.2501, 0.2166, 0.2501, 0.2062, 0.5, 0.05548, 0.5, 0.06874, 0.5, 0.06874, 0.5, 0.05548, 0.2501, 0.1765, 0.2501, 0.1684, 0.2501, 0.1684, 0.2501, 0.1765, 0.2501, 0.2166, 0.2501, 0.2267, 0.2501, 0.2267, 0.2501, 0.2166, 0.00018, 0.2062, 0.2501, 0.2062, 0.2501, 0.1958, 0.00018, 0.1986, 0.00018, 0.1986, 0.2501, 0.1958, 0.2501, 0.1858, 0.00018, 0.1913, 0.00018, 0.1913, 0.2501, 0.1858, 0.2501, 0.1765, 0.00018, 0.1846, 0.00018, 0.1846, 0.2501, 0.1765, 0.2501, 0.1684, 0.00018, 0.1787, 0.00018, 0.1787, 0.2501, 0.1684, 0.2501, 0.1765, 0.00018, 0.1846, 0.00018, 0.1846, 0.2501, 0.1765, 0.2501, 0.1858, 0.00018, 0.1913, 0.00018, 0.1913, 0.2501, 0.1858, 0.2501, 0.1958, 0.00018, 0.1986, 0.00018, 0.1986, 0.2501, 0.1958, 0.2501, 0.2062, 0.00018, 0.2062, 0.00018, 0.2062, 0.2501, 0.2062, 0.2501, 0.2166, 0.00018, 0.2138, 0.00018, 0.2138, 0.2501, 0.2166, 0.2501, 0.2267, 0.00018, 0.2211, 0.00018, 0.2211, 0.2501, 0.2267, 0.2501, 0.2359, 0.00018, 0.2278, 0.00018, 0.2278, 0.2501, 0.2359, 0.2501, 0.244, 0.00018, 0.2337, 0.00018, 0.04123, 0.2501, 0.03096, 0.2501, 0.03906, 0.00018, 0.04712, 0.00018, 0.04712, 0.2501, 0.03906, 0.2501, 0.0483, 0.00018, 0.05385, 0.00018, 0.05385, 0.2501, 0.0483, 0.2501, 0.05832, 0.00018, 0.06115, 0.00018, 0.06115, 0.2501, 0.05832, 0.2501, 0.06874, 0.00018, 0.06874, 0.00018, 0.06874, 0.2501, 0.06874, 0.2501, 0.07916, 0.00018, 0.07633, 0.00018, 0.07633, 0.2501, 0.07916, 0.2501, 0.08918, 0.00018, 0.08363, 0.00018, 0.08363, 0.2501, 0.08918, 0.2501, 0.09842, 0.00018, 0.09035, 0.00018, 0.09035, 0.2501, 0.09842, 0.2501, 0.1065, 0.00018, 0.09625, 0.00018, 0.09625, 0.2501, 0.1065, 0.2501, 0.09842, 0.00018, 0.09035, 0.00018, 0.09035, 0.2501, 0.09842, 0.2501, 0.08918, 0.00018, 0.08363, 0.00018, 0.08363, 0.2501, 0.08918, 0.2501, 0.07916, 0.00018, 0.07633, 0.00018, 0.07633, 0.2501, 0.07916, 0.2501, 0.06874, 0.00018, 0.06874, 0.00018, 0.06874, 0.2501, 0.06874, 0.2501, 0.05832, 0.00018, 0.06115, 0.00018, 0.06115, 0.2501, 0.05832, 0.2501, 0.04829, 0.00018, 0.05385, 0.00018, 0.05385, 0.2501, 0.04829, 0.2501, 0.03906, 0.00018, 0.04712, 0.00018, 0.04712, 0.2501, 0.03906, 0.2501, 0.03096, 0.00018, 0.04123, 0.00018, 0.2337, 0.2501, 0.244, 0.2501, 0.2359, 0.00018, 0.2278, 0.00018, 0.2278, 0.2501, 0.2359, 0.2501, 0.2267, 0.00018, 0.2211, 0.00018, 0.2211, 0.2501, 0.2267, 0.2501, 0.2166, 0.00018, 0.2138, 0.00018, 0.2138, 0.2501, 0.2166, 0.2501, 0.2062, 0.00018, 0.2062, 0.2501, 0.04829, 0.2501, 0.05832, 0.2501, 0.05832, 0.2501, 0.04829, 0.5, 0.09473, 0.5, 0.08199, 0.5, 0.08199, 0.5, 0.09473, 0.2501, 0.05832, 0.2501, 0.06874, 0.2501, 0.06874, 0.2501, 0.05832, 0.5, 0.08199, 0.5, 0.06874, 0.5, 0.06874, 0.5, 0.08199, 0.2501, 0.06874, 0.2501, 0.07916, 0.2501, 0.07916, 0.2501, 0.06874, 0.5, 0.06874, 0.5, 0.05548, 0.5, 0.05548, 0.5, 0.06874, 0.2501, 0.07916, 0.2501, 0.08918, 0.2501, 0.08918, 0.2501, 0.07916, 0.5, 0.05548, 0.5, 0.04274, 0.5, 0.04274, 0.5, 0.05548, 0.2501, 0.08918, 0.2501, 0.09842, 0.2501, 0.09842, 0.2501, 0.08918, 0.5, 0.04274, 0.5, 0.031, 0.5, 0.031, 0.5, 0.04274, 0.5, 0.2062, 0.5, 0.193, 0.5, 0.193, 0.5, 0.2062, 0.2501, 0.09842, 0.2501, 0.1065, 0.2501, 0.1065, 0.2501, 0.09842, 0.5, 0.031, 0.5, 0.0207, 0.5, 0.0207, 0.5, 0.031, 0.5, 0.193, 0.5, 0.1802, 0.5, 0.1802, 0.5, 0.193, 0.2501, 0.1065, 0.2501, 0.09842, 0.2501, 0.09842, 0.2501, 0.1065, 0.5, 0.2542, 0.5, 0.244, 0.5, 0.244, 0.5, 0.2542, 0.5, 0.1802, 0.5, 0.1685, 0.5, 0.1685, 0.5, 0.1802, 0.2501, 0.09842, 0.2501, 0.08918, 0.2501, 0.08918, 0.2501, 0.09842, 0.5, 0.244, 0.5, 0.2322, 0.5, 0.2322, 0.5, 0.244, 0.5, 0.1685, 0.5, 0.1582, 0.5, 0.1582, 0.5, 0.1685, 0.2501, 0.08918, 0.2501, 0.07916, 0.2501, 0.07916, 0.2501, 0.08918, 0.5, 0.2322, 0.5, 0.2195, 0.5, 0.2195, 0.5, 0.2322, 0.5, 0.1582, 0.5, 0.1685, 0.5, 0.1685, 0.5, 0.1582, 0.2501, 0.07916, 0.2501, 0.06874, 0.2501, 0.06874, 0.2501, 0.07916, 0.5, 0.2195, 0.5, 0.2062, 0.5, 0.2062, 0.5, 0.2195, 0.5, 0.1685, 0.5, 0.1802, 0.5, 0.1802, 0.5, 0.1685, 0.2501, 0.06874, 0.2501, 0.05832, 0.2501, 0.05832, 0.2501, 0.06874, 0.5, 0.1802, 0.5, 0.193, 0.5, 0.193, 0.5, 0.1802, 0.2501, 0.05832, 0.2501, 0.0483, 0.2501, 0.0483, 0.2501, 0.05832, 0.5, 0.193, 0.5, 0.2062, 0.5, 0.2062, 0.5, 0.193, 0.2501, 0.0483, 0.2501, 0.03906, 0.2501, 0.03906, 0.2501, 0.0483, 0.5, 0.2062, 0.5, 0.2195, 0.5, 0.2195, 0.5, 0.2062, 0.5, 0.1802, 0.5, 0.1685, 0.5, 0.1685, 0.5, 0.1802, 0.5, 0.2542, 0.5, 0.244, 0.5, 0.244, 0.5, 0.2542, 0.2501, 0.09842, 0.2501, 0.08918, 0.2501, 0.08918, 0.2501, 0.09842, 0.5, 0.193, 0.5, 0.1802, 0.5, 0.1802, 0.5, 0.193, 0.5, 0.031, 0.5, 0.0207, 0.5, 0.0207, 0.5, 0.031, 0.2501, 0.1065, 0.2501, 0.09842, 0.2501, 0.09842, 0.2501, 0.1065, 0.5, 0.2062, 0.5, 0.193, 0.5, 0.193, 0.5, 0.2062, 0.5, 0.04274, 0.5, 0.031, 0.5, 0.031, 0.5, 0.04274, 0.2501, 0.09842, 0.2501, 0.1065, 0.2501, 0.1065, 0.2501, 0.09842, 0.5, 0.05548, 0.5, 0.04274, 0.5, 0.04274, 0.5, 0.05548, 0.2501, 0.08918, 0.2501, 0.09842, 0.2501, 0.09842, 0.2501, 0.08918, 0.5, 0.06874, 0.5, 0.05548, 0.5, 0.05548, 0.5, 0.06874, 0.2501, 0.07916, 0.2501, 0.08918, 0.2501, 0.08918, 0.2501, 0.07916, 0.5, 0.08199, 0.5, 0.06874, 0.5, 0.06874, 0.5, 0.08199, 0.2501, 0.06874, 0.2501, 0.07916, 0.2501, 0.07916, 0.2501, 0.06874, 0.5, 0.09473, 0.5, 0.08199, 0.5, 0.08199, 0.5, 0.09473, 0.2501, 0.05832, 0.2501, 0.06874, 0.2501, 0.06874, 0.2501, 0.05832, 0.5, 0.1065, 0.5, 0.09473, 0.5, 0.09473, 0.5, 0.1065, 0.2501, 0.04829, 0.2501, 0.05832, 0.2501, 0.05832, 0.2501, 0.04829, 0.5, 0.1168, 0.5, 0.1065, 0.5, 0.1065, 0.5, 0.1168, 0.2501, 0.03906, 0.2501, 0.04829, 0.2501, 0.04829, 0.2501, 0.03906, 0.2501, 0.1958, 0.2501, 0.2062, 0.2501, 0.2062, 0.2501, 0.1958, 0.5, 0.1065, 0.5, 0.1168, 0.5, 0.1168, 0.5, 0.1065, 0.2501, 0.03096, 0.2501, 0.03906, 0.2501, 0.03906, 0.2501, 0.03096, 0.2501, 0.1858, 0.2501, 0.1958, 0.2501, 0.1958, 0.2501, 0.1858, 0.5, 0.09473, 0.5, 0.1065, 0.5, 0.1065, 0.5, 0.09473, 0.2501, 0.2359, 0.2501, 0.244, 0.2501, 0.244, 0.2501, 0.2359, 0.2501, 0.1765, 0.2501, 0.1858, 0.2501, 0.1858, 0.2501, 0.1765, 0.5, 0.08199, 0.5, 0.09473, 0.5, 0.09473, 0.5, 0.08199, 0.2501, 0.2267, 0.2501, 0.2359, 0.2501, 0.2359, 0.2501, 0.2267, 0.2501, 0.1684, 0.2501, 0.1765, 0.2501, 0.1765, 0.2501, 0.1684, 0.5, 0.06874, 0.5, 0.08199, 0.5, 0.08199, 0.5, 0.06874, 0.2501, 0.2166, 0.5, 0.2195, 0.5, 0.2062, 0.2501, 0.2062, 0.2501, 0.2267, 0.5, 0.2322, 0.5, 0.2195, 0.2501, 0.2166, 0.2501, 0.2359, 0.5, 0.244, 0.5, 0.2322, 0.2501, 0.2267, 0.2501, 0.244, 0.5, 0.2542, 0.5, 0.244, 0.2501, 0.2359, 0.2501, 0.03906, 0.5, 0.031, 0.5, 0.0207, 0.2501, 0.03096, 0.2501, 0.04829, 0.5, 0.04274, 0.5, 0.031, 0.2501, 0.03906, 0.2501, 0.05832, 0.5, 0.05548, 0.5, 0.04274, 0.2501, 0.04829, 0.2501, 0.06874, 0.5, 0.06874, 0.5, 0.05548, 0.2501, 0.05832, 0.2501, 0.07916, 0.5, 0.08199, 0.5, 0.06874, 0.2501, 0.06874, 0.2501, 0.08918, 0.5, 0.09473, 0.5, 0.08199, 0.2501, 0.07916, 0.2501, 0.09842, 0.5, 0.1065, 0.5, 0.09473, 0.2501, 0.08918, 0.2501, 0.1065, 0.5, 0.1168, 0.5, 0.1065, 0.2501, 0.09842, 0.2501, 0.09842, 0.5, 0.1065, 0.5, 0.1168, 0.2501, 0.1065, 0.2501, 0.08918, 0.5, 0.09473, 0.5, 0.1065, 0.2501, 0.09842, 0.2501, 0.07916, 0.5, 0.08199, 0.5, 0.09473, 0.2501, 0.08918, 0.2501, 0.06874, 0.5, 0.06874, 0.5, 0.08199, 0.2501, 0.07916, 0.2501, 0.05832, 0.5, 0.05548, 0.5, 0.06874, 0.2501, 0.06874, 0.2501, 0.0483, 0.5, 0.04274, 0.5, 0.05548, 0.2501, 0.05832, 0.2501, 0.03906, 0.5, 0.031, 0.5, 0.04274, 0.2501, 0.0483, 0.2501, 0.03096, 0.5, 0.0207, 0.5, 0.031, 0.2501, 0.03906, 0.2501, 0.2359, 0.5, 0.244, 0.5, 0.2542, 0.2501, 0.244, 0.2501, 0.2267, 0.5, 0.2322, 0.5, 0.244, 0.2501, 0.2359, 0.2501, 0.2166, 0.5, 0.2195, 0.5, 0.2322, 0.2501, 0.2267, 0.2501, 0.2062, 0.5, 0.2062, 0.5, 0.2195, 0.2501, 0.2166, 0.2501, 0.1958, 0.5, 0.193, 0.5, 0.2062, 0.2501, 0.2062, 0.2501, 0.1858, 0.5, 0.1802, 0.5, 0.193, 0.2501, 0.1958, 0.2501, 0.1765, 0.5, 0.1685, 0.5, 0.1802, 0.2501, 0.1858, 0.2501, 0.1684, 0.5, 0.1582, 0.5, 0.1685, 0.2501, 0.1765, 0.2501, 0.1765, 0.5, 0.1685, 0.5, 0.1582, 0.2501, 0.1684, 0.2501, 0.1858, 0.5, 0.1802, 0.5, 0.1685, 0.2501, 0.1765, 0.2501, 0.1958, 0.5, 0.193, 0.5, 0.1802, 0.2501, 0.1858, 0.2501, 0.2062, 0.5, 0.2062, 0.5, 0.193, 0.2501, 0.1958, 0.5, 0.1065, 0.5, 0.09473, 0.5, 0.09473, 0.5, 0.1065, 0.2501, 0.03906, 0.2501, 0.04829, 0.2501, 0.04829, 0.2501, 0.03906, 0.2501, 0.1958, 0.2501, 0.2062, 0.2501, 0.2062, 0.2501, 0.1958, 0.5, 0.1168, 0.5, 0.1065, 0.5, 0.1065, 0.5, 0.1168, 0.2501, 0.03096, 0.2501, 0.03906, 0.2501, 0.03906, 0.2501, 0.03096, 0.2501, 0.1858, 0.2501, 0.1958, 0.2501, 0.1958, 0.2501, 0.1858, 0.5, 0.1065, 0.5, 0.1168, 0.5, 0.1168, 0.5, 0.1065, 0.2501, 0.2359, 0.2501, 0.244, 0.2501, 0.244, 0.2501, 0.2359, 0.2501, 0.1765, 0.2501, 0.1858, 0.2501, 0.1858, 0.2501, 0.1765, 0.5, 0.09473, 0.5, 0.1065, 0.5, 0.1065, 0.5, 0.09473, 0.2501, 0.2267, 0.2501, 0.2359, 0.2501, 0.2359, 0.2501, 0.2267, 0.2501, 0.1684, 0.2501, 0.1765, 0.2501, 0.1765, 0.2501, 0.1684, 0.5, 0.08199, 0.5, 0.09473, 0.5, 0.09473, 0.5, 0.08199, 0.2501, 0.2166, 0.2501, 0.2267, 0.2501, 0.2267, 0.2501, 0.2166, 0.2501, 0.1765, 0.2501, 0.1684, 0.2501, 0.1684, 0.2501, 0.1765, 0.5, 0.06874, 0.5, 0.08199, 0.5, 0.08199, 0.5, 0.06874, 0.2501, 0.2062, 0.2501, 0.2166, 0.2501, 0.2166, 0.2501, 0.2062, 0.2501, 0.1858, 0.2501, 0.1765, 0.2501, 0.1765, 0.2501, 0.1858, 0.5, 0.05548, 0.5, 0.06874, 0.5, 0.06874, 0.5, 0.05548, 0.2501, 0.1958, 0.2501, 0.1858, 0.2501, 0.1858, 0.2501, 0.1958, 0.5, 0.04274, 0.5, 0.05548, 0.5, 0.05548, 0.5, 0.04274, 0.2501, 0.2062, 0.2501, 0.1958, 0.2501, 0.1958, 0.2501, 0.2062, 0.5, 0.031, 0.5, 0.04274, 0.5, 0.04274, 0.5, 0.031, 0.2501, 0.2166, 0.2501, 0.2062, 0.2501, 0.2062, 0.2501, 0.2166, 0.5, 0.0207, 0.5, 0.031, 0.5, 0.031, 0.5, 0.0207, 0.2501, 0.2267, 0.2501, 0.2166, 0.2501, 0.2166, 0.2501, 0.2267, 0.5, 0.244, 0.5, 0.2542, 0.5, 0.2542, 0.5, 0.244, 0.2501, 0.2359, 0.2501, 0.2267, 0.2501, 0.2267, 0.2501, 0.2359, 0.5, 0.2322, 0.5, 0.244, 0.5, 0.244, 0.5, 0.2322, 0.2501, 0.244, 0.2501, 0.2359, 0.2501, 0.2359, 0.2501, 0.244, 0.5, 0.2195, 0.5, 0.2322, 0.5, 0.2322, 0.5, 0.2195, 0.2501, 0.03906, 0.2501, 0.03096, 0.2501, 0.03096, 0.2501, 0.03906])
me_cylinder.materials.append(mat_material_001)
me_cylinder.use_remesh_preserve_volume = False
me_cylinder.use_remesh_preserve_attributes = False
me_cylinder.use_mirror_vertex_groups = False
me_cylinder.use_paint_bone_selection = False
me_cylinder.use_paint_mask = True
me_cylinder.update()

# ---- objects
ob_cylinder = bpy.data.objects.new('Cylinder', me_cylinder)
ob_lamp = bpy.data.objects.new('Lamp', light_lamp)
ob_camera = bpy.data.objects.new('Camera', cam_camera)

# ---- transforms, parenting, visibility, modifiers, constraints
ob_cylinder.location = (0.0, 0.0, 0.0)
ob_cylinder.scale = (0.5854, 0.5854, 0.5854)
ob_cylinder.lineart.crease_threshold = 0.0
_vg = ob_cylinder.vertex_groups.new(name='Group')
ob_lamp.location = (1.687, 1.005, 7.355)
ob_lamp.rotation_euler = (0.6503, 0.05522, 1.866)
ob_lamp.lock_rotations_4d = False
ob_lamp.empty_display_type = 'ARROWS'
ob_lamp.color = (0.0, 0.0, 0.0, 0.0)
ob_lamp.lineart.crease_threshold = 0.0
ob_camera.location = (7.481, -6.508, 12.06)
ob_camera.rotation_euler = (1.109, 0.0, 0.8149)
ob_camera.lock_rotations_4d = False
ob_camera.empty_display_type = 'ARROWS'
ob_camera.color = (0.0, 0.0, 0.0, 0.0)
ob_camera.display_type = 'WIRE'
ob_camera.lineart.crease_threshold = 0.0

# ---- collection membership
col_collection_1.objects.link(ob_cylinder)
col_collection_1.objects.link(ob_lamp)
col_collection_1.objects.link(ob_camera)

# ---- scene / render settings (as saved in the file)
scene.camera = ob_camera
scene.frame_start = 1; scene.frame_end = 250; scene.frame_set(222)
scene.render.engine = 'CYCLES'
scene.render.resolution_percentage = 50
scene.render.dither_intensity = 0.0
scene.cycles.use_denoising = False
scene.cycles.samples = 128
scene.cycles.sampling_pattern = 'TABULATED_SOBOL'
scene.cycles.use_adaptive_sampling = False
scene.cycles.use_light_tree = False
scene.cycles.blur_glossy = 0.0
scene.cycles.sample_clamp_indirect = 0.0
scene.view_settings.view_transform = 'Standard'
bpy.context.view_layer.update()
